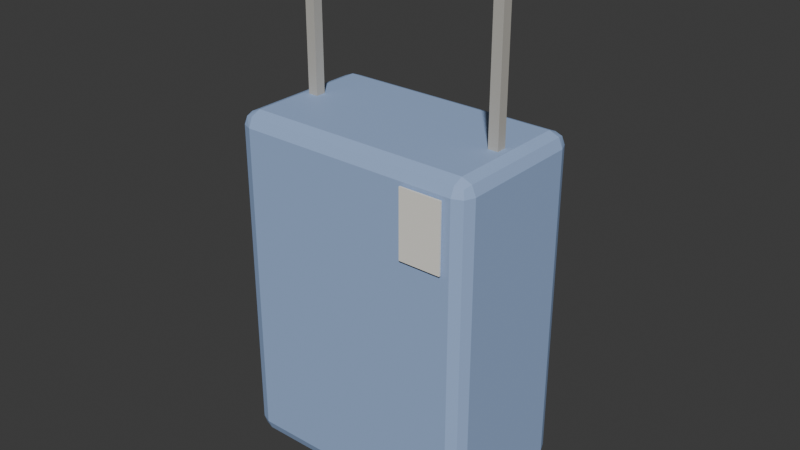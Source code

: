 # Source: Suitcase_blockout.blend  (saved by Blender 4.3.34; exported with 4.5.12 LTS)
import bpy
from mathutils import Matrix  # noqa: F401  (used for matrix-valued properties, if any)

bpy.ops.wm.read_factory_settings(use_empty=True)
scene = bpy.context.scene
scene.name = 'Scene'

# ---- collections
col_collection = bpy.data.collections.new('Collection'); scene.collection.children.link(col_collection)
col_prp01_suitcase = bpy.data.collections.new('PRP01_Suitcase'); scene.collection.children.link(col_prp01_suitcase)

# ---- materials (node trees are filled in below, after node groups)
mat_m_suitcase_blue = bpy.data.materials.new('M_Suitcase_Blue')
mat_m_suitcase_blue.diffuse_color = (0.3372, 0.4735, 0.7454, 1.0)
mat_m_suitcase_asphalt = bpy.data.materials.new('M_Suitcase_Asphalt')
mat_m_suitcase_asphalt.diffuse_color = (0.04231, 0.04667, 0.05448, 1.0)
mat_m_suitcase_concrete = bpy.data.materials.new('M_Suitcase_Concrete')
mat_m_suitcase_concrete.diffuse_color = (0.4851, 0.4678, 0.4233, 1.0)
mat_m_suitcase_white = bpy.data.materials.new('M_Suitcase_White')
mat_m_suitcase_white.diffuse_color = (0.8879, 0.8632, 0.7913, 1.0)

# ---- material node trees
mat_m_suitcase_blue.use_nodes = True; mat_m_suitcase_blue.node_tree.nodes.clear()
_N = mat_m_suitcase_blue.node_tree.nodes; _L = mat_m_suitcase_blue.node_tree.links
n0 = _N.new('ShaderNodeBsdfPrincipled'); n0.name = 'Principled BSDF'; n0.location = (10, 300)
n0.inputs[0].default_value = (0.3372, 0.4735, 0.7454, 1.0)
n0.inputs[2].default_value = 0.65
n1 = _N.new('ShaderNodeOutputMaterial'); n1.name = 'Material Output'; n1.location = (300, 300)
_L.new(n0.outputs[0], n1.inputs[0])
n1.is_active_output = True
mat_m_suitcase_asphalt.use_nodes = True; mat_m_suitcase_asphalt.node_tree.nodes.clear()
_N = mat_m_suitcase_asphalt.node_tree.nodes; _L = mat_m_suitcase_asphalt.node_tree.links
n0 = _N.new('ShaderNodeBsdfPrincipled'); n0.name = 'Principled BSDF'; n0.location = (10, 300)
n0.inputs[0].default_value = (0.04231, 0.04667, 0.05448, 1.0)
n0.inputs[2].default_value = 0.65
n1 = _N.new('ShaderNodeOutputMaterial'); n1.name = 'Material Output'; n1.location = (300, 300)
_L.new(n0.outputs[0], n1.inputs[0])
n1.is_active_output = True
mat_m_suitcase_concrete.use_nodes = True; mat_m_suitcase_concrete.node_tree.nodes.clear()
_N = mat_m_suitcase_concrete.node_tree.nodes; _L = mat_m_suitcase_concrete.node_tree.links
n0 = _N.new('ShaderNodeBsdfPrincipled'); n0.name = 'Principled BSDF'; n0.location = (10, 300)
n0.inputs[0].default_value = (0.4851, 0.4678, 0.4233, 1.0)
n0.inputs[2].default_value = 0.65
n1 = _N.new('ShaderNodeOutputMaterial'); n1.name = 'Material Output'; n1.location = (300, 300)
_L.new(n0.outputs[0], n1.inputs[0])
n1.is_active_output = True
mat_m_suitcase_white.use_nodes = True; mat_m_suitcase_white.node_tree.nodes.clear()
_N = mat_m_suitcase_white.node_tree.nodes; _L = mat_m_suitcase_white.node_tree.links
n0 = _N.new('ShaderNodeBsdfPrincipled'); n0.name = 'Principled BSDF'; n0.location = (10, 300)
n0.inputs[0].default_value = (0.8879, 0.8632, 0.7913, 1.0)
n0.inputs[2].default_value = 0.65
n1 = _N.new('ShaderNodeOutputMaterial'); n1.name = 'Material Output'; n1.location = (300, 300)
_L.new(n0.outputs[0], n1.inputs[0])
n1.is_active_output = True

# ---- world
world_world = bpy.data.worlds.new('World'); scene.world = world_world
world_world.use_nodes = True; world_world.node_tree.nodes.clear()
_N = world_world.node_tree.nodes; _L = world_world.node_tree.links
n0 = _N.new('ShaderNodeOutputWorld'); n0.name = 'World Output'; n0.location = (300, 300)
n1 = _N.new('ShaderNodeBackground'); n1.name = 'Background'; n1.location = (10, 300)
n1.inputs[0].default_value = (0.05088, 0.05088, 0.05088, 1.0)
_L.new(n1.outputs[0], n0.inputs[0])
n0.is_active_output = True
world_world.color = (0.05088, 0.05088, 0.05088)
world_world.sun_shadow_jitter_overblur = 0.0

# ---- meshes
me_prp01_suitcase_case_l0 = bpy.data.meshes.new('PRP01_Suitcase_Case_L0')
me_prp01_suitcase_case_l0.from_pydata([(-0.2, -0.11, -0.31), (-0.2, -0.135, -0.285), (-0.225, -0.11, -0.285), (-0.2, -0.1277, -0.3027), (-0.2144, -0.1244, -0.2994), (-0.2177, -0.1277, -0.285), (-0.2177, -0.11, -0.3027), (-0.2, -0.135, 0.285), (-0.2, -0.11, 0.31), (-0.225, -0.11, 0.285), (-0.2, -0.1277, 0.3027), (-0.2144, -0.1244, 0.2994), (-0.2177, -0.11, 0.3027), (-0.2177, -0.1277, 0.285), (-0.2, 0.11, -0.31), (-0.225, 0.11, -0.285), (-0.2, 0.135, -0.285), (-0.2177, 0.11, -0.3027), (-0.2144, 0.1244, -0.2994), (-0.2177, 0.1277, -0.285), (-0.2, 0.1277, -0.3027), (-0.2, 0.11, 0.31), (-0.2, 0.135, 0.285), (-0.225, 0.11, 0.285), (-0.2, 0.1277, 0.3027), (-0.2144, 0.1244, 0.2994), (-0.2177, 0.1277, 0.285), (-0.2177, 0.11, 0.3027), (0.2, -0.11, -0.31), (0.225, -0.11, -0.285), (0.2, -0.135, -0.285), (0.2177, -0.11, -0.3027), (0.2144, -0.1244, -0.2994), (0.2177, -0.1277, -0.285), (0.2, -0.1277, -0.3027), (0.2, -0.11, 0.31), (0.2, -0.135, 0.285), (0.225, -0.11, 0.285), (0.2, -0.1277, 0.3027), (0.2144, -0.1244, 0.2994), (0.2177, -0.1277, 0.285), (0.2177, -0.11, 0.3027), (0.2, 0.11, -0.31), (0.2, 0.135, -0.285), (0.225, 0.11, -0.285), (0.2, 0.1277, -0.3027), (0.2144, 0.1244, -0.2994), (0.2177, 0.1277, -0.285), (0.2177, 0.11, -0.3027), (0.2, 0.11, 0.31), (0.225, 0.11, 0.285), (0.2, 0.135, 0.285), (0.2177, 0.11, 0.3027), (0.2144, 0.1244, 0.2994), (0.2177, 0.1277, 0.285), (0.2, 0.1277, 0.3027)], [], [(30, 36, 7, 1), (44, 50, 37, 29), (49, 21, 8, 35), (2, 9, 23, 15), (16, 22, 51, 43), (0, 3, 4, 6), (1, 5, 4, 3), (2, 6, 4, 5), (7, 10, 11, 13), (8, 12, 11, 10), (9, 13, 11, 12), (14, 17, 18, 20), (15, 19, 18, 17), (16, 20, 18, 19), (21, 24, 25, 27), (22, 26, 25, 24), (23, 27, 25, 26), (28, 31, 32, 34), (29, 33, 32, 31), (30, 34, 32, 33), (35, 38, 39, 41), (36, 40, 39, 38), (37, 41, 39, 40), (42, 45, 46, 48), (43, 47, 46, 45), (44, 48, 46, 47), (49, 52, 53, 55), (50, 54, 53, 52), (51, 55, 53, 54), (14, 0, 6, 17), (17, 6, 2, 15), (1, 7, 13, 5), (5, 13, 9, 2), (8, 21, 27, 12), (12, 27, 23, 9), (22, 16, 19, 26), (26, 19, 15, 23), (42, 14, 20, 45), (45, 20, 16, 43), (21, 49, 55, 24), (24, 55, 51, 22), (50, 44, 47, 54), (54, 47, 43, 51), (28, 42, 48, 31), (31, 48, 44, 29), (49, 35, 41, 52), (52, 41, 37, 50), (36, 30, 33, 40), (40, 33, 29, 37), (0, 28, 34, 3), (3, 34, 30, 1), (35, 8, 10, 38), (38, 10, 7, 36), (14, 42, 28, 0)])
me_prp01_suitcase_case_l0.materials.append(mat_m_suitcase_blue)
me_prp01_suitcase_case_l0.update()
me_prp01_suitcase_wheell_l0 = bpy.data.meshes.new('PRP01_Suitcase_WheelL_L0')
me_prp01_suitcase_wheell_l0.from_pydata([(-0.02, 0.04, 8.742e-10), (0.02, 0.04, -8.742e-10), (-0.02, 0.03464, -0.02), (0.02, 0.03464, -0.02), (-0.02, 0.02, -0.03464), (0.02, 0.02, -0.03464), (-0.02, 0.0, -0.04), (0.02, 0.0, -0.04), (-0.02, -0.02, -0.03464), (0.02, -0.02, -0.03464), (-0.02, -0.03464, -0.02), (0.02, -0.03464, -0.02), (-0.02, -0.04, 8.742e-10), (0.02, -0.04, -8.742e-10), (-0.02, -0.03464, 0.02), (0.02, -0.03464, 0.02), (-0.02, -0.02, 0.03464), (0.02, -0.02, 0.03464), (-0.02, 0.0, 0.04), (0.02, 0.0, 0.04), (-0.02, 0.02, 0.03464), (0.02, 0.02, 0.03464), (-0.02, 0.03464, 0.02), (0.02, 0.03464, 0.02)], [], [(0, 1, 3, 2), (2, 3, 5, 4), (4, 5, 7, 6), (6, 7, 9, 8), (8, 9, 11, 10), (10, 11, 13, 12), (12, 13, 15, 14), (14, 15, 17, 16), (16, 17, 19, 18), (18, 19, 21, 20), (3, 1, 23, 21, 19, 17, 15, 13, 11, 9, 7, 5), (20, 21, 23, 22), (22, 23, 1, 0), (0, 2, 4, 6, 8, 10, 12, 14, 16, 18, 20, 22)])
me_prp01_suitcase_wheell_l0.polygons.foreach_set('use_smooth', [True] * 14)
me_prp01_suitcase_wheell_l0.materials.append(mat_m_suitcase_asphalt)
me_prp01_suitcase_wheell_l0.update()
me_prp01_suitcase_handleraill_l0 = bpy.data.meshes.new('PRP01_Suitcase_HandleRailL_L0')
me_prp01_suitcase_handleraill_l0.from_pydata([(-0.009, -0.009, -0.175), (-0.009, -0.009, 0.175), (-0.009, 0.009, -0.175), (-0.009, 0.009, 0.175), (0.009, -0.009, -0.175), (0.009, -0.009, 0.175), (0.009, 0.009, -0.175), (0.009, 0.009, 0.175)], [], [(0, 1, 3, 2), (2, 3, 7, 6), (6, 7, 5, 4), (4, 5, 1, 0), (2, 6, 4, 0), (7, 3, 1, 5)])
me_prp01_suitcase_handleraill_l0.materials.append(mat_m_suitcase_concrete)
me_prp01_suitcase_handleraill_l0.update()
me_prp01_suitcase_wheelr_l0 = bpy.data.meshes.new('PRP01_Suitcase_WheelR_L0')
me_prp01_suitcase_wheelr_l0.from_pydata([(-0.02, 0.04, 8.742e-10), (0.02, 0.04, -8.742e-10), (-0.02, 0.03464, -0.02), (0.02, 0.03464, -0.02), (-0.02, 0.02, -0.03464), (0.02, 0.02, -0.03464), (-0.02, 0.0, -0.04), (0.02, 0.0, -0.04), (-0.02, -0.02, -0.03464), (0.02, -0.02, -0.03464), (-0.02, -0.03464, -0.02), (0.02, -0.03464, -0.02), (-0.02, -0.04, 8.742e-10), (0.02, -0.04, -8.742e-10), (-0.02, -0.03464, 0.02), (0.02, -0.03464, 0.02), (-0.02, -0.02, 0.03464), (0.02, -0.02, 0.03464), (-0.02, 0.0, 0.04), (0.02, 0.0, 0.04), (-0.02, 0.02, 0.03464), (0.02, 0.02, 0.03464), (-0.02, 0.03464, 0.02), (0.02, 0.03464, 0.02)], [], [(0, 1, 3, 2), (2, 3, 5, 4), (4, 5, 7, 6), (6, 7, 9, 8), (8, 9, 11, 10), (10, 11, 13, 12), (12, 13, 15, 14), (14, 15, 17, 16), (16, 17, 19, 18), (18, 19, 21, 20), (3, 1, 23, 21, 19, 17, 15, 13, 11, 9, 7, 5), (20, 21, 23, 22), (22, 23, 1, 0), (0, 2, 4, 6, 8, 10, 12, 14, 16, 18, 20, 22)])
me_prp01_suitcase_wheelr_l0.polygons.foreach_set('use_smooth', [True] * 14)
me_prp01_suitcase_wheelr_l0.materials.append(mat_m_suitcase_asphalt)
me_prp01_suitcase_wheelr_l0.update()
me_prp01_suitcase_handlerailr_l0 = bpy.data.meshes.new('PRP01_Suitcase_HandleRailR_L0')
me_prp01_suitcase_handlerailr_l0.from_pydata([(-0.009, -0.009, -0.175), (-0.009, -0.009, 0.175), (-0.009, 0.009, -0.175), (-0.009, 0.009, 0.175), (0.009, -0.009, -0.175), (0.009, -0.009, 0.175), (0.009, 0.009, -0.175), (0.009, 0.009, 0.175)], [], [(0, 1, 3, 2), (2, 3, 7, 6), (6, 7, 5, 4), (4, 5, 1, 0), (2, 6, 4, 0), (7, 3, 1, 5)])
me_prp01_suitcase_handlerailr_l0.materials.append(mat_m_suitcase_concrete)
me_prp01_suitcase_handlerailr_l0.update()
me_prp01_suitcase_handlegrip_l0 = bpy.data.meshes.new('PRP01_Suitcase_HandleGrip_L0')
me_prp01_suitcase_handlegrip_l0.from_pydata([(-0.18, -0.005, -0.015), (-0.18, -0.015, -0.005), (-0.19, -0.005, -0.005), (-0.18, -0.01207, -0.01207), (-0.1858, -0.01077, -0.01077), (-0.1871, -0.01207, -0.005), (-0.1871, -0.005, -0.01207), (-0.18, -0.015, 0.005), (-0.18, -0.005, 0.015), (-0.19, -0.005, 0.005), (-0.18, -0.01207, 0.01207), (-0.1858, -0.01077, 0.01077), (-0.1871, -0.005, 0.01207), (-0.1871, -0.01207, 0.005), (-0.18, 0.005, -0.015), (-0.19, 0.005, -0.005), (-0.18, 0.015, -0.005), (-0.1871, 0.005, -0.01207), (-0.1858, 0.01077, -0.01077), (-0.1871, 0.01207, -0.005), (-0.18, 0.01207, -0.01207), (-0.18, 0.005, 0.015), (-0.18, 0.015, 0.005), (-0.19, 0.005, 0.005), (-0.18, 0.01207, 0.01207), (-0.1858, 0.01077, 0.01077), (-0.1871, 0.01207, 0.005), (-0.1871, 0.005, 0.01207), (0.18, -0.005, -0.015), (0.19, -0.005, -0.005), (0.18, -0.015, -0.005), (0.1871, -0.005, -0.01207), (0.1858, -0.01077, -0.01077), (0.1871, -0.01207, -0.005), (0.18, -0.01207, -0.01207), (0.18, -0.005, 0.015), (0.18, -0.015, 0.005), (0.19, -0.005, 0.005), (0.18, -0.01207, 0.01207), (0.1858, -0.01077, 0.01077), (0.1871, -0.01207, 0.005), (0.1871, -0.005, 0.01207), (0.18, 0.005, -0.015), (0.18, 0.015, -0.005), (0.19, 0.005, -0.005), (0.18, 0.01207, -0.01207), (0.1858, 0.01077, -0.01077), (0.1871, 0.01207, -0.005), (0.1871, 0.005, -0.01207), (0.18, 0.005, 0.015), (0.19, 0.005, 0.005), (0.18, 0.015, 0.005), (0.1871, 0.005, 0.01207), (0.1858, 0.01077, 0.01077), (0.1871, 0.01207, 0.005), (0.18, 0.01207, 0.01207)], [], [(30, 36, 7, 1), (44, 50, 37, 29), (49, 21, 8, 35), (2, 9, 23, 15), (16, 22, 51, 43), (0, 3, 4, 6), (1, 5, 4, 3), (2, 6, 4, 5), (7, 10, 11, 13), (8, 12, 11, 10), (9, 13, 11, 12), (14, 17, 18, 20), (15, 19, 18, 17), (16, 20, 18, 19), (21, 24, 25, 27), (22, 26, 25, 24), (23, 27, 25, 26), (28, 31, 32, 34), (29, 33, 32, 31), (30, 34, 32, 33), (35, 38, 39, 41), (36, 40, 39, 38), (37, 41, 39, 40), (42, 45, 46, 48), (43, 47, 46, 45), (44, 48, 46, 47), (49, 52, 53, 55), (50, 54, 53, 52), (51, 55, 53, 54), (14, 0, 6, 17), (17, 6, 2, 15), (1, 7, 13, 5), (5, 13, 9, 2), (8, 21, 27, 12), (12, 27, 23, 9), (22, 16, 19, 26), (26, 19, 15, 23), (42, 14, 20, 45), (45, 20, 16, 43), (21, 49, 55, 24), (24, 55, 51, 22), (50, 44, 47, 54), (54, 47, 43, 51), (28, 42, 48, 31), (31, 48, 44, 29), (49, 35, 41, 52), (52, 41, 37, 50), (36, 30, 33, 40), (40, 33, 29, 37), (0, 28, 34, 3), (3, 34, 30, 1), (35, 8, 10, 38), (38, 10, 7, 36), (14, 42, 28, 0)])
me_prp01_suitcase_handlegrip_l0.materials.append(mat_m_suitcase_asphalt)
me_prp01_suitcase_handlegrip_l0.update()
me_prp01_suitcase_tag_l0 = bpy.data.meshes.new('PRP01_Suitcase_Tag_L0')
me_prp01_suitcase_tag_l0.from_pydata([(-0.0375, -0.0015, -0.06), (-0.0375, -0.0015, 0.06), (-0.0375, 0.0015, -0.06), (-0.0375, 0.0015, 0.06), (0.0375, -0.0015, -0.06), (0.0375, -0.0015, 0.06), (0.0375, 0.0015, -0.06), (0.0375, 0.0015, 0.06)], [], [(0, 1, 3, 2), (2, 3, 7, 6), (6, 7, 5, 4), (4, 5, 1, 0), (2, 6, 4, 0), (7, 3, 1, 5)])
me_prp01_suitcase_tag_l0.materials.append(mat_m_suitcase_white)
me_prp01_suitcase_tag_l0.update()

# ---- objects
ob_prp01_suitcase_root_l0 = bpy.data.objects.new('PRP01_Suitcase_Root_L0', None)
ob_prp01_suitcase_case_l0 = bpy.data.objects.new('PRP01_Suitcase_Case_L0', me_prp01_suitcase_case_l0)
ob_prp01_suitcase_wheell_l0 = bpy.data.objects.new('PRP01_Suitcase_WheelL_L0', me_prp01_suitcase_wheell_l0)
ob_prp01_suitcase_handleraill_l0 = bpy.data.objects.new('PRP01_Suitcase_HandleRailL_L0', me_prp01_suitcase_handleraill_l0)
ob_prp01_suitcase_wheelr_l0 = bpy.data.objects.new('PRP01_Suitcase_WheelR_L0', me_prp01_suitcase_wheelr_l0)
ob_prp01_suitcase_handlerailr_l0 = bpy.data.objects.new('PRP01_Suitcase_HandleRailR_L0', me_prp01_suitcase_handlerailr_l0)
ob_prp01_suitcase_handlegrip_l0 = bpy.data.objects.new('PRP01_Suitcase_HandleGrip_L0', me_prp01_suitcase_handlegrip_l0)
ob_prp01_suitcase_tag_l0 = bpy.data.objects.new('PRP01_Suitcase_Tag_L0', me_prp01_suitcase_tag_l0)

# ---- transforms, parenting, visibility, modifiers, constraints
ob_prp01_suitcase_root_l0.location = (0.0, 0.0, 0.0)
ob_prp01_suitcase_root_l0.empty_display_size = 0.1
ob_prp01_suitcase_case_l0.parent = ob_prp01_suitcase_root_l0
ob_prp01_suitcase_case_l0.location = (0.0, 0.00325, 0.36)
ob_prp01_suitcase_wheell_l0.parent = ob_prp01_suitcase_root_l0
ob_prp01_suitcase_wheell_l0.location = (-0.18, 0.00325, 0.04)
ob_prp01_suitcase_handleraill_l0.parent = ob_prp01_suitcase_root_l0
ob_prp01_suitcase_handleraill_l0.location = (-0.18, 0.00325, 0.77)
ob_prp01_suitcase_wheelr_l0.parent = ob_prp01_suitcase_root_l0
ob_prp01_suitcase_wheelr_l0.location = (0.18, 0.00325, 0.04)
ob_prp01_suitcase_handlerailr_l0.parent = ob_prp01_suitcase_root_l0
ob_prp01_suitcase_handlerailr_l0.location = (0.18, 0.00325, 0.77)
ob_prp01_suitcase_handlegrip_l0.parent = ob_prp01_suitcase_root_l0
ob_prp01_suitcase_handlegrip_l0.location = (0.0, 0.00325, 0.96)
ob_prp01_suitcase_tag_l0.parent = ob_prp01_suitcase_root_l0
ob_prp01_suitcase_tag_l0.location = (0.15, -0.1367, 0.58)

# ---- collection membership
col_prp01_suitcase.objects.link(ob_prp01_suitcase_root_l0)
col_prp01_suitcase.objects.link(ob_prp01_suitcase_case_l0)
col_prp01_suitcase.objects.link(ob_prp01_suitcase_wheell_l0)
col_prp01_suitcase.objects.link(ob_prp01_suitcase_handleraill_l0)
col_prp01_suitcase.objects.link(ob_prp01_suitcase_wheelr_l0)
col_prp01_suitcase.objects.link(ob_prp01_suitcase_handlerailr_l0)
col_prp01_suitcase.objects.link(ob_prp01_suitcase_handlegrip_l0)
col_prp01_suitcase.objects.link(ob_prp01_suitcase_tag_l0)

# ---- scene / render settings (as saved in the file)
scene.frame_start = 1; scene.frame_end = 250; scene.frame_set(1)
scene.render.engine = 'BLENDER_WORKBENCH'
bpy.context.view_layer.update()

# ---- added for rendering (the .blend has no active camera and no usable light): camera, sun
cam_auto = bpy.data.cameras.new('AutoCamera')
cam_auto.lens = 50.0
cam_auto.sensor_width = 36.0
cam_auto.clip_end = 1000.0
ob_auto_camera = bpy.data.objects.new('AutoCamera', cam_auto)
scene.collection.objects.link(ob_auto_camera)
ob_auto_camera.location = (1.02595, -1.23114, 1.30826)
ob_auto_camera.rotation_euler = (1.09748, -7.21219e-08, 0.694738)
scene.camera = ob_auto_camera
light_auto_sun = bpy.data.lights.new('AutoSun', 'SUN')
light_auto_sun.energy = 3.0
light_auto_sun.angle = 0.0523599
ob_auto_sun = bpy.data.objects.new('AutoSun', light_auto_sun)
scene.collection.objects.link(ob_auto_sun)
ob_auto_sun.rotation_euler = (0.872665, 0.174533, 0.523599)
bpy.context.view_layer.update()
